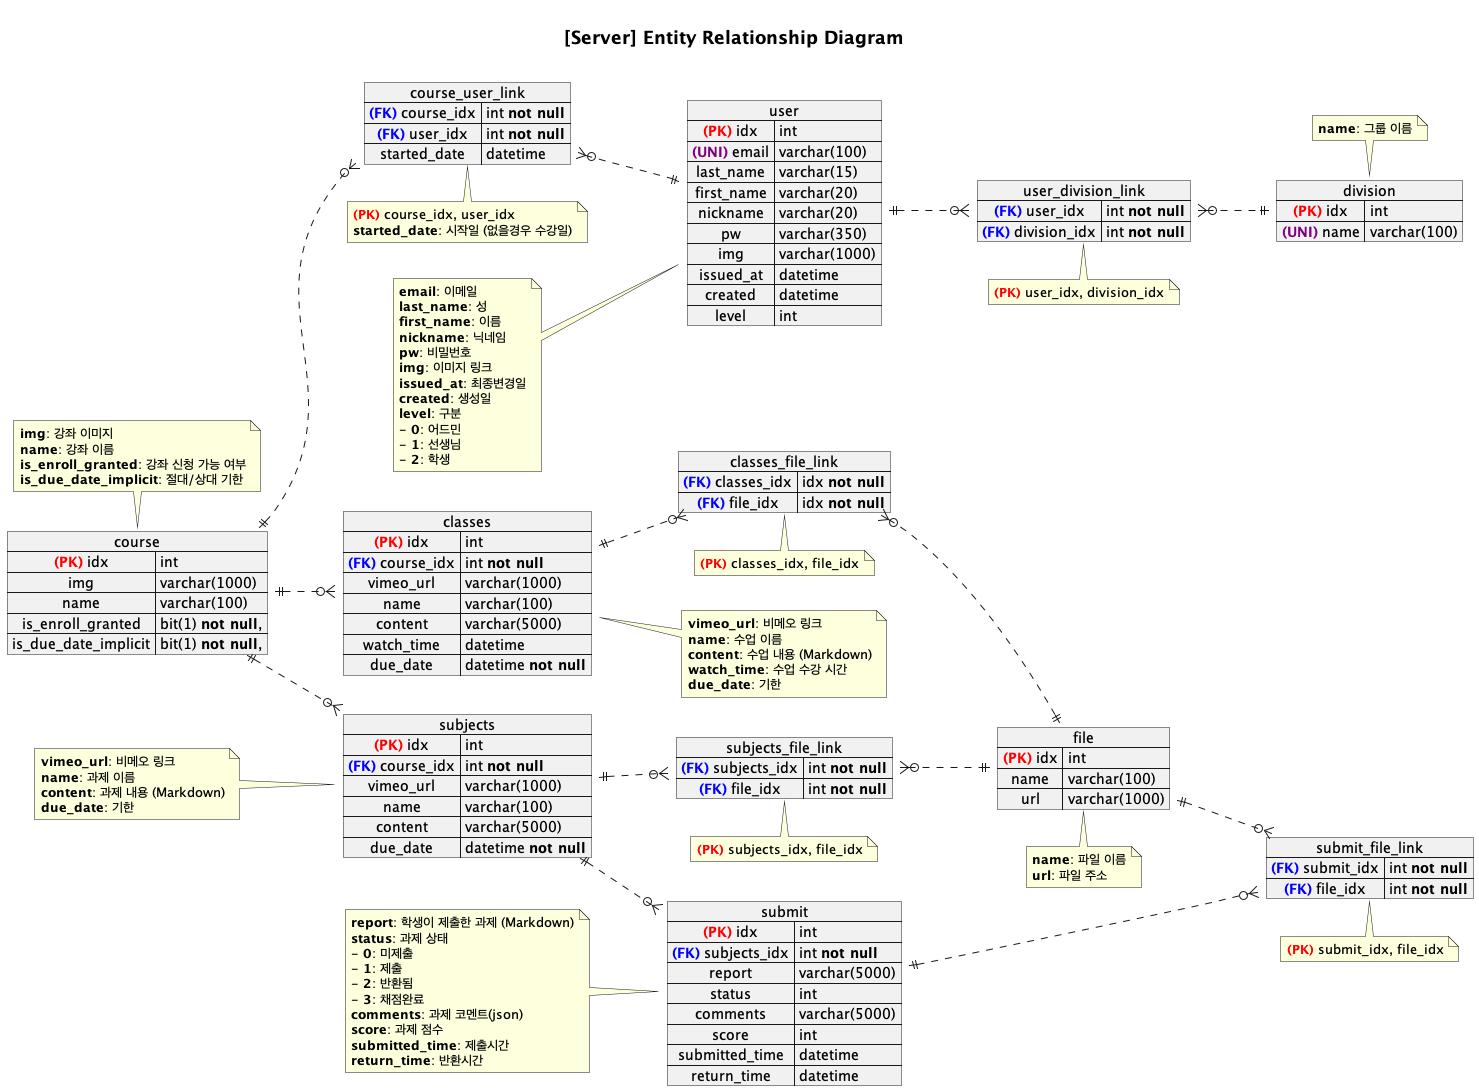

The diagram above was rendered by PlantUML. Its source (embedded in the PNG):
@startuml erd

left to right direction

title

=[Server] Entity Relationship Diagram

end title

map course {
    <color:red>**(PK)**</color> idx => int
    img => varchar(1000)
    name => varchar(100)
    is_enroll_granted => bit(1) **not null**,
    is_due_date_implicit => bit(1) **not null**,
}
note top: **img**: 강좌 이미지\n**name**: 강좌 이름\n**is_enroll_granted**: 강좌 신청 가능 여부\n**is_due_date_implicit**: 절대/상대 기한

map classes {
  <color:red>**(PK)**</color> idx => int
  <color:blue>**(FK)**</color> course_idx => int **not null**
  vimeo_url => varchar(1000)
  name => varchar(100)
  content => varchar(5000)
  watch_time => datetime
  due_date => datetime **not null**
}
note right: **vimeo_url**: 비메오 링크\n**name**: 수업 이름\n**content**: 수업 내용 (Markdown)\n**watch_time**: 수업 수강 시간\n**due_date**: 기한





map subjects {
  <color:red>**(PK)**</color> idx => int
  <color:blue>**(FK)**</color> course_idx => int **not null**
  vimeo_url => varchar(1000)
  name => varchar(100)
  content => varchar(5000)  
  due_date => datetime **not null**
}
note left: **vimeo_url**: 비메오 링크\n**name**: 과제 이름\n**content**: 과제 내용 (Markdown)\n**due_date**: 기한

map submit {
  <color:red>**(PK)**</color> idx => int
  <color:blue>**(FK)**</color> subjects_idx => int **not null**

  report => varchar(5000)
  status => int
  comments => varchar(5000)
  score => int
  submitted_time => datetime
  return_time => datetime
}
note left: **report**: 학생이 제출한 과제 (Markdown)\n**status**: 과제 상태\n- **0**: 미제출\n- **1**: 제출\n- **2**: 반환됨\n- **3**: 채점완료\n**comments**: 과제 코멘트(json)\n**score**: 과제 점수\n**submitted_time**: 제출시간\n**return_time**: 반환시간


map file {
  <color:red>**(PK)**</color> idx => int
  name => varchar(100)
  url => varchar(1000)
}
note bottom: **name**: 파일 이름\n**url**: 파일 주소


map user {
  <color:red>**(PK)**</color> idx => int
  <color:purple>**(UNI)**</color> email => varchar(100)
  last_name => varchar(15)
  first_name => varchar(20)
  nickname => varchar(20)
  pw => varchar(350)
  img => varchar(1000)
  issued_at => datetime
  created => datetime
  level => int
}
note left: **email**: 이메일\n**last_name**: 성\n**first_name**: 이름\n**nickname**: 닉네임\n**pw**: 비밀번호\n**img**: 이미지 링크\n**issued_at**: 최종변경일\n**created**: 생성일\n**level**: 구분\n- **0**: 어드민\n- **1**: 선생님\n- **2**: 학생



map division {
  <color:red>**(PK)**</color> idx => int
  <color:purple>**(UNI)**</color> name => varchar(100)
}
note top: **name**: 그룹 이름

map classes_file_link {
  <color:blue>**(FK)**</color> classes_idx => idx **not null**
  <color:blue>**(FK)**</color> file_idx => idx **not null**
}
note bottom: <color:red>**(PK)**</color> classes_idx, file_idx

map subjects_file_link {
  <color:blue>**(FK)**</color> subjects_idx => int **not null**
  <color:blue>**(FK)**</color> file_idx => int **not null**
}
note bottom: <color:red>**(PK)**</color> subjects_idx, file_idx

map submit_file_link {
  <color:blue>**(FK)**</color> submit_idx => int **not null**
  <color:blue>**(FK)**</color> file_idx => int **not null**
}
note bottom: <color:red>**(PK)**</color> submit_idx, file_idx

map course_user_link {
  <color:blue>**(FK)**</color> course_idx => int **not null**
  <color:blue>**(FK)**</color> user_idx => int **not null**
  started_date => datetime
}
note bottom: <color:red>**(PK)**</color> course_idx, user_idx\n**started_date**: 시작일 (없을경우 수강일)

map user_division_link {
  <color:blue>**(FK)**</color> user_idx => int **not null**
  <color:blue>**(FK)**</color> division_idx => int **not null**
}
note bottom: <color:red>**(PK)**</color> user_idx, division_idx



course ||..o{ course_user_link
course_user_link }o..|| user

user ||..o{ user_division_link
user_division_link }o..|| division

course ||..o{ classes
course ||..o{ subjects

classes ||..o{ classes_file_link
subjects ||..o{ subjects_file_link

classes_file_link }o..|| file
subjects_file_link }o..|| file



subjects ||..o{ submit
submit ||..o{ submit_file_link
file ||..o{ submit_file_link







' customer }o..|| instructor
' customer }o..|| brand_office

' instructor }o..|| brand_office

' lesson }o..|| customer
' lesson ||..|| course

' lesson_history_link }|..|| history
' lesson_history_link }|..|| lesson

' course_pose_link }|..|| course
' course_pose_link }|..|| pose

' body_status }o..|| customer

' customer_survey }o..|| customer

'inst_survey }o..|| instructor
'pose }..|| course

@enduml